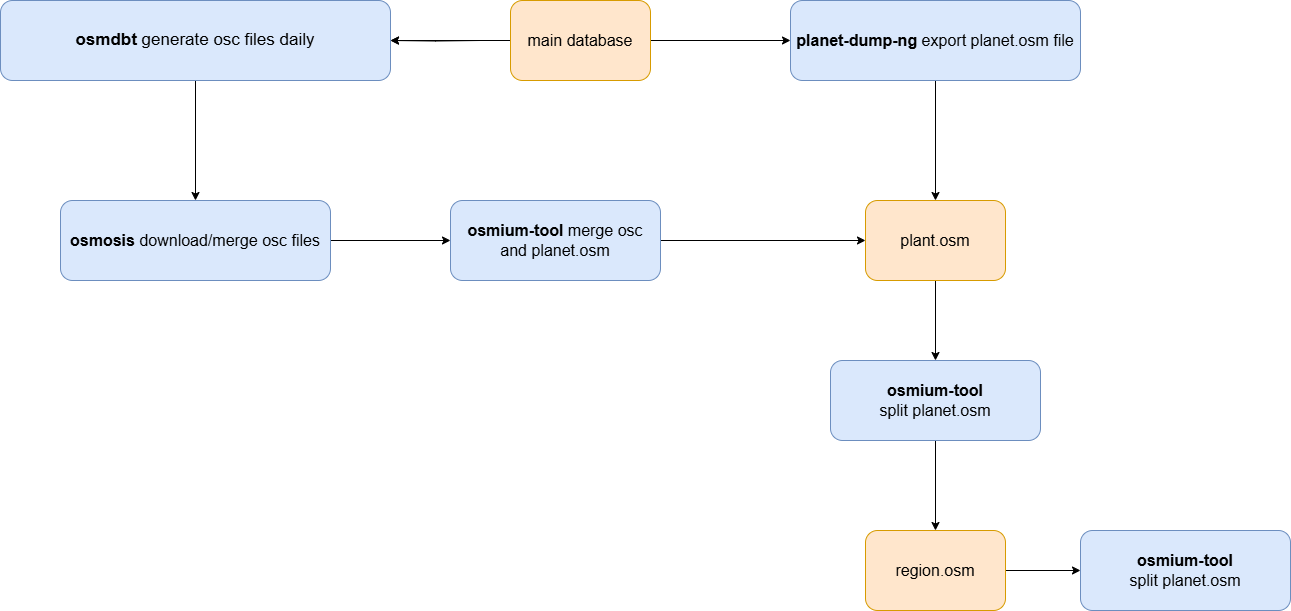

The diagram above was exported from draw.io. Its source (the exported page's mxGraphModel, read from the mxfile embedded in the PNG):
<mxGraphModel dx="2560" dy="2047" grid="1" gridSize="10" guides="1" tooltips="1" connect="1" arrows="1" fold="1" page="1" pageScale="1" pageWidth="827" pageHeight="1169" math="0" shadow="0">
  <root>
    <mxCell id="WIyWlLk6GJQsqaUBKTNV-0" />
    <mxCell id="WIyWlLk6GJQsqaUBKTNV-1" parent="WIyWlLk6GJQsqaUBKTNV-0" />
    <mxCell id="6XWoD8vuuJPrjjpI-uDR-1" style="edgeStyle=orthogonalEdgeStyle;rounded=0;orthogonalLoop=1;jettySize=auto;html=1;entryX=0;entryY=0.5;entryDx=0;entryDy=0;exitX=1;exitY=0.5;exitDx=0;exitDy=0;fontSize=16;" parent="WIyWlLk6GJQsqaUBKTNV-1" source="6XWoD8vuuJPrjjpI-uDR-24" target="6XWoD8vuuJPrjjpI-uDR-16" edge="1">
      <mxGeometry relative="1" as="geometry">
        <mxPoint x="450" y="30" as="targetPoint" />
        <mxPoint x="280" y="30" as="sourcePoint" />
      </mxGeometry>
    </mxCell>
    <mxCell id="6XWoD8vuuJPrjjpI-uDR-6" style="edgeStyle=orthogonalEdgeStyle;rounded=0;orthogonalLoop=1;jettySize=auto;html=1;entryX=1;entryY=0.5;entryDx=0;entryDy=0;fontSize=16;" parent="WIyWlLk6GJQsqaUBKTNV-1" target="WIyWlLk6GJQsqaUBKTNV-11" edge="1">
      <mxGeometry relative="1" as="geometry">
        <mxPoint x="140" y="30" as="sourcePoint" />
      </mxGeometry>
    </mxCell>
    <mxCell id="6XWoD8vuuJPrjjpI-uDR-11" style="edgeStyle=orthogonalEdgeStyle;rounded=0;orthogonalLoop=1;jettySize=auto;html=1;entryX=0.5;entryY=0;entryDx=0;entryDy=0;fontSize=16;" parent="WIyWlLk6GJQsqaUBKTNV-1" source="WIyWlLk6GJQsqaUBKTNV-11" target="6XWoD8vuuJPrjjpI-uDR-12" edge="1">
      <mxGeometry relative="1" as="geometry">
        <mxPoint x="-15" y="190" as="targetPoint" />
      </mxGeometry>
    </mxCell>
    <mxCell id="WIyWlLk6GJQsqaUBKTNV-11" value="&lt;font style=&quot;font-size: 17px;&quot;&gt;&lt;b style=&quot;text-wrap-mode: nowrap;&quot;&gt;osmdbt&amp;nbsp;&lt;/b&gt;generate osc files daily&lt;/font&gt;" style="rounded=1;whiteSpace=wrap;html=1;fontSize=12;glass=0;strokeWidth=1;shadow=0;fillColor=#dae8fc;strokeColor=#6c8ebf;" parent="WIyWlLk6GJQsqaUBKTNV-1" vertex="1">
      <mxGeometry x="-340" y="-10" width="390" height="80" as="geometry" />
    </mxCell>
    <mxCell id="6XWoD8vuuJPrjjpI-uDR-18" style="edgeStyle=orthogonalEdgeStyle;rounded=0;orthogonalLoop=1;jettySize=auto;html=1;entryX=0;entryY=0.5;entryDx=0;entryDy=0;fontSize=16;" parent="WIyWlLk6GJQsqaUBKTNV-1" source="6XWoD8vuuJPrjjpI-uDR-12" target="6XWoD8vuuJPrjjpI-uDR-17" edge="1">
      <mxGeometry relative="1" as="geometry" />
    </mxCell>
    <mxCell id="6XWoD8vuuJPrjjpI-uDR-12" value="&lt;span style=&quot;text-wrap-mode: nowrap;&quot;&gt;&lt;b&gt;osmosis&lt;/b&gt; download/&lt;/span&gt;&lt;span style=&quot;text-wrap-mode: nowrap;&quot;&gt;merge&lt;/span&gt;&lt;span style=&quot;text-wrap-mode: nowrap;&quot;&gt;&amp;nbsp;osc files&lt;/span&gt;" style="rounded=1;whiteSpace=wrap;html=1;fontSize=16;glass=0;strokeWidth=1;shadow=0;fillColor=#dae8fc;strokeColor=#6c8ebf;" parent="WIyWlLk6GJQsqaUBKTNV-1" vertex="1">
      <mxGeometry x="-280" y="190" width="270" height="80" as="geometry" />
    </mxCell>
    <mxCell id="0oRH2NwkbPTSBMWVRGXI-1" style="edgeStyle=orthogonalEdgeStyle;rounded=0;orthogonalLoop=1;jettySize=auto;html=1;fontSize=16;" edge="1" parent="WIyWlLk6GJQsqaUBKTNV-1" source="6XWoD8vuuJPrjjpI-uDR-16" target="0oRH2NwkbPTSBMWVRGXI-0">
      <mxGeometry relative="1" as="geometry" />
    </mxCell>
    <mxCell id="6XWoD8vuuJPrjjpI-uDR-16" value="&lt;b style=&quot;text-wrap-mode: nowrap;&quot;&gt;planet-dump-ng&amp;nbsp;&lt;/b&gt;&lt;span style=&quot;text-wrap-mode: nowrap;&quot;&gt;export&amp;nbsp;&lt;/span&gt;planet.osm file" style="rounded=1;whiteSpace=wrap;html=1;fontSize=16;glass=0;strokeWidth=1;shadow=0;fillColor=#dae8fc;strokeColor=#6c8ebf;" parent="WIyWlLk6GJQsqaUBKTNV-1" vertex="1">
      <mxGeometry x="450" y="-10" width="290" height="80" as="geometry" />
    </mxCell>
    <mxCell id="0oRH2NwkbPTSBMWVRGXI-3" style="edgeStyle=orthogonalEdgeStyle;rounded=0;orthogonalLoop=1;jettySize=auto;html=1;entryX=0;entryY=0.5;entryDx=0;entryDy=0;fontSize=16;" edge="1" parent="WIyWlLk6GJQsqaUBKTNV-1" source="6XWoD8vuuJPrjjpI-uDR-17" target="0oRH2NwkbPTSBMWVRGXI-0">
      <mxGeometry relative="1" as="geometry" />
    </mxCell>
    <mxCell id="6XWoD8vuuJPrjjpI-uDR-17" value="&lt;span data-teams=&quot;true&quot;&gt;&lt;b&gt;osmium-tool&lt;/b&gt; merge osc and&amp;nbsp;&lt;/span&gt;planet.osm" style="rounded=1;whiteSpace=wrap;html=1;fontSize=16;glass=0;strokeWidth=1;shadow=0;fillColor=#dae8fc;strokeColor=#6c8ebf;" parent="WIyWlLk6GJQsqaUBKTNV-1" vertex="1">
      <mxGeometry x="110" y="190" width="210" height="80" as="geometry" />
    </mxCell>
    <mxCell id="6XWoD8vuuJPrjjpI-uDR-25" value="" style="edgeStyle=orthogonalEdgeStyle;rounded=0;orthogonalLoop=1;jettySize=auto;html=1;fontSize=16;" parent="WIyWlLk6GJQsqaUBKTNV-1" source="6XWoD8vuuJPrjjpI-uDR-24" target="WIyWlLk6GJQsqaUBKTNV-11" edge="1">
      <mxGeometry relative="1" as="geometry" />
    </mxCell>
    <mxCell id="6XWoD8vuuJPrjjpI-uDR-24" value="&lt;span style=&quot;text-wrap-mode: nowrap;&quot;&gt;&lt;font&gt;main database&lt;/font&gt;&lt;/span&gt;" style="rounded=1;whiteSpace=wrap;html=1;fontSize=16;glass=0;strokeWidth=1;shadow=0;fillColor=#ffe6cc;strokeColor=#d79b00;" parent="WIyWlLk6GJQsqaUBKTNV-1" vertex="1">
      <mxGeometry x="170" y="-10" width="140" height="80" as="geometry" />
    </mxCell>
    <mxCell id="rFiBjlZTEnCZBt2MDsMB-5" style="edgeStyle=orthogonalEdgeStyle;rounded=0;orthogonalLoop=1;jettySize=auto;html=1;entryX=0.5;entryY=0;entryDx=0;entryDy=0;fontSize=16;" parent="WIyWlLk6GJQsqaUBKTNV-1" source="rFiBjlZTEnCZBt2MDsMB-4" target="rFiBjlZTEnCZBt2MDsMB-6" edge="1">
      <mxGeometry relative="1" as="geometry">
        <mxPoint x="215" y="500" as="targetPoint" />
      </mxGeometry>
    </mxCell>
    <mxCell id="rFiBjlZTEnCZBt2MDsMB-4" value="&lt;span data-teams=&quot;true&quot;&gt;&lt;b&gt;osmium-tool&lt;/b&gt; split&amp;nbsp;&lt;/span&gt;planet.osm" style="rounded=1;whiteSpace=wrap;html=1;fontSize=16;glass=0;strokeWidth=1;shadow=0;fillColor=#dae8fc;strokeColor=#6c8ebf;" parent="WIyWlLk6GJQsqaUBKTNV-1" vertex="1">
      <mxGeometry x="490" y="350" width="210" height="80" as="geometry" />
    </mxCell>
    <mxCell id="0oRH2NwkbPTSBMWVRGXI-5" style="edgeStyle=orthogonalEdgeStyle;rounded=0;orthogonalLoop=1;jettySize=auto;html=1;entryX=0;entryY=0.5;entryDx=0;entryDy=0;fontSize=16;" edge="1" parent="WIyWlLk6GJQsqaUBKTNV-1" source="rFiBjlZTEnCZBt2MDsMB-6" target="0oRH2NwkbPTSBMWVRGXI-6">
      <mxGeometry relative="1" as="geometry">
        <mxPoint x="730" y="545" as="targetPoint" />
      </mxGeometry>
    </mxCell>
    <mxCell id="rFiBjlZTEnCZBt2MDsMB-6" value="&lt;span style=&quot;text-wrap-mode: nowrap;&quot;&gt;region.osm&lt;/span&gt;" style="rounded=1;whiteSpace=wrap;html=1;fontSize=16;glass=0;strokeWidth=1;shadow=0;fillColor=#ffe6cc;strokeColor=#d79b00;" parent="WIyWlLk6GJQsqaUBKTNV-1" vertex="1">
      <mxGeometry x="525" y="520" width="140" height="80" as="geometry" />
    </mxCell>
    <mxCell id="0oRH2NwkbPTSBMWVRGXI-4" style="edgeStyle=orthogonalEdgeStyle;rounded=0;orthogonalLoop=1;jettySize=auto;html=1;fontSize=16;" edge="1" parent="WIyWlLk6GJQsqaUBKTNV-1" source="0oRH2NwkbPTSBMWVRGXI-0" target="rFiBjlZTEnCZBt2MDsMB-4">
      <mxGeometry relative="1" as="geometry" />
    </mxCell>
    <mxCell id="0oRH2NwkbPTSBMWVRGXI-0" value="&lt;span style=&quot;text-wrap-mode: nowrap;&quot;&gt;plant.osm&lt;/span&gt;" style="rounded=1;whiteSpace=wrap;html=1;fontSize=16;glass=0;strokeWidth=1;shadow=0;fillColor=#ffe6cc;strokeColor=#d79b00;" vertex="1" parent="WIyWlLk6GJQsqaUBKTNV-1">
      <mxGeometry x="525" y="190" width="140" height="80" as="geometry" />
    </mxCell>
    <mxCell id="0oRH2NwkbPTSBMWVRGXI-6" value="&lt;span data-teams=&quot;true&quot;&gt;&lt;b&gt;osmium-tool&lt;/b&gt; split&amp;nbsp;&lt;/span&gt;planet.osm" style="rounded=1;whiteSpace=wrap;html=1;fontSize=16;glass=0;strokeWidth=1;shadow=0;fillColor=#dae8fc;strokeColor=#6c8ebf;" vertex="1" parent="WIyWlLk6GJQsqaUBKTNV-1">
      <mxGeometry x="740" y="520" width="210" height="80" as="geometry" />
    </mxCell>
  </root>
</mxGraphModel>